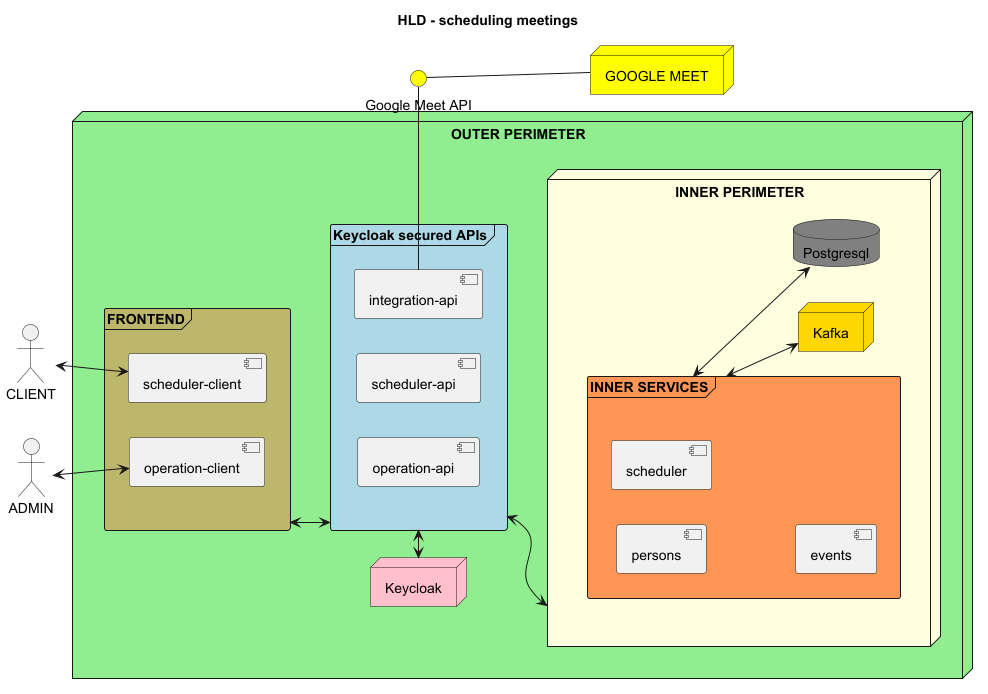

The diagram above was rendered by PlantUML. Its source (embedded in the PNG):
@startuml
'https://plantuml.com/component-diagram
left to right direction

title "HLD - scheduling meetings"

actor "CLIENT" as user
actor "ADMIN" as admin

node "GOOGLE MEET" AS googlePlatform #yellow
() "Google Meet API" AS googleApi #yellow
googleApi -- googlePlatform

node "OUTER PERIMETER" #lightgreen{
    frame "FRONTEND" AS front #darkkhaki {
        [operation-client]
        [scheduler-client]
    }

    node "Keycloak" AS k #pink

    frame "Keycloak secured APIs" AS APIs #lightblue{
      [scheduler-api]
      [operation-api]
      [integration-api] - googleApi
    }

    front <-down-> APIs
    APIs <-> k
    user <-down-> [scheduler-client]
    admin <-down-> [operation-client]

    node "INNER PERIMETER" as inner #lightyellow{
        node "Kafka" as kafka #gold
        database "Postgresql" as db #grey {
        }

        frame "INNER SERVICES" as services #FF9655 {
            [persons]
            [scheduler]
            [events]
        }

        services <--> db
        services <--> kafka
    }

    inner <-up-> APIs

}




@enduml